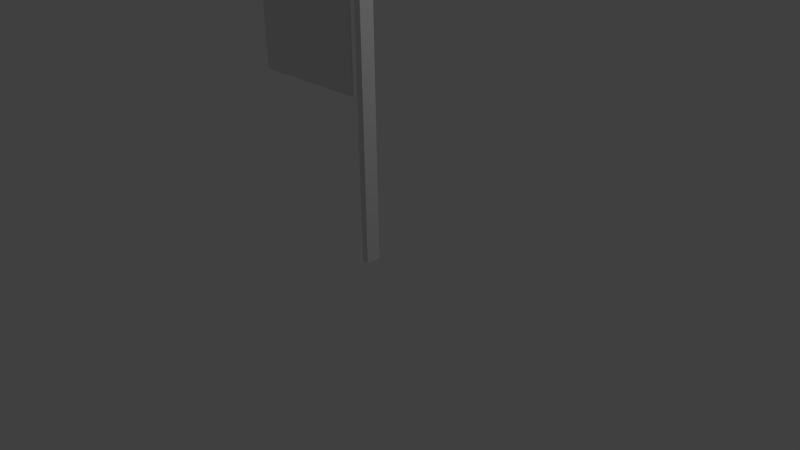 # Source: Flag.blend  (saved by Blender 2.79.0; exported with 4.5.12 LTS)
import bpy
from mathutils import Matrix  # noqa: F401  (used for matrix-valued properties, if any)

bpy.ops.wm.read_factory_settings(use_empty=True)
scene = bpy.context.scene
scene.name = 'Scene'

# ---- collections
col_collection_1 = bpy.data.collections.new('Collection 1'); scene.collection.children.link(col_collection_1)

# ---- world
world_world = bpy.data.worlds.new('World'); scene.world = world_world
world_world.color = (0.05088, 0.05088, 0.05088)
world_world.use_sun_shadow = False
world_world.sun_shadow_jitter_overblur = 0.0
world_world.cycles.sampling_method = 'NONE'
world_world.cycles.sample_map_resolution = 256

# ---- cameras
cam_camera = bpy.data.cameras.new('Camera')
cam_camera.clip_end = 100.0
cam_camera.lens = 35.0
cam_camera.sensor_width = 32.0
cam_camera.sensor_height = 18.0
cam_camera.ortho_scale = 7.314
cam_camera.dof.focus_distance = 0.0
cam_camera.dof.aperture_fstop = 128.0

# ---- lights
light_lamp = bpy.data.lights.new('Lamp', 'POINT')
light_lamp.transmission_factor = 0.0
light_lamp.cutoff_distance = 30.0
light_lamp.energy = 100.0
light_lamp.shadow_buffer_clip_start = 1.001
light_lamp.shadow_soft_size = 0.1
light_lamp.shadow_maximum_resolution = 0.006
light_lamp.use_absolute_resolution = True
light_lamp.cycles.use_multiple_importance_sampling = False

# ---- meshes
me_flag = bpy.data.meshes.new('Flag')
me_flag.from_pydata([(-0.2999, 0.007059, 5.394), (-0.2999, 0.007058, 2.039), (-2.015, 0.007058, 5.394), (-2.015, 0.007056, 2.039)], [], [(0, 1, 3, 2)])
_uv = me_flag.uv_layers.new(name='UVMap')
_uv.uv.foreach_set('vector', [7.195e-05, 0.9999, 7.149e-05, 7.17e-05, 0.5112, 7.149e-05, 0.5112, 0.9999])
me_flag.use_remesh_preserve_volume = False
me_flag.use_remesh_preserve_attributes = False
me_flag.use_mirror_vertex_groups = False
me_flag.update()
me_flagpost = bpy.data.meshes.new('Flagpost')
me_flagpost.from_pydata([(-0.1, -0.1, -0.1), (-0.1, 0.1, -0.1), (-0.005648, 0.1, -0.1), (-0.005648, -0.1, -0.1), (-0.1, -0.1, 5.583), (-0.1, 0.1, 5.583), (-0.005648, 0.1, 5.583), (-0.005648, -0.1, 5.583), (-0.005648, -0.1, 5.467), (0.1749, 0.1, 5.467), (-0.1, 0.1, 5.388), (-2.195, -0.1, 5.388), (-0.1, -0.1, 5.388), (-0.1, 0.1, 5.467), (-0.005648, 0.1, 5.467), (-0.005648, 0.1, 5.388), (-2.195, 0.1, 5.467), (-2.195, -0.1, 5.467), (-2.195, 0.1, 5.388), (-0.1, -0.1, 5.467), (-0.005648, -0.1, 5.388), (0.1749, -0.1, 5.388), (0.1749, -0.1, 5.467), (0.1749, 0.1, 5.388), (-1.761, -0.1036, 5.217), (-1.761, 0.09639, 5.217), (-1.561, 0.09639, 5.217), (-1.561, -0.1036, 5.217), (-1.761, -0.1036, 5.417), (-1.761, 0.09639, 5.417), (-1.561, 0.09639, 5.417), (-1.561, -0.1036, 5.417)], [], [(0, 1, 2, 3), (7, 6, 5, 4), (12, 10, 1, 0), (4, 5, 13, 19), (6, 7, 8, 14), (10, 12, 11, 18), (19, 13, 16, 17), (15, 20, 3, 2), (20, 15, 23, 21), (14, 8, 22, 9), (17, 16, 18, 11), (10, 18, 16, 13, 5, 6, 14, 9, 23, 15, 2, 1), (9, 22, 21, 23), (20, 21, 22, 8, 7, 4, 19, 17, 11, 12, 0, 3)])
me_flagpost.use_remesh_preserve_volume = False
me_flagpost.use_remesh_preserve_attributes = False
me_flagpost.use_mirror_vertex_groups = False
me_flagpost.update()

# ---- objects
ob_flag = bpy.data.objects.new('Flag', me_flag)
ob_flagpost = bpy.data.objects.new('Flagpost', me_flagpost)
ob_lamp = bpy.data.objects.new('Lamp', light_lamp)
ob_camera = bpy.data.objects.new('Camera', cam_camera)

# ---- transforms, parenting, visibility, modifiers, constraints
ob_flag.location = (0.0, 0.0, 0.0)
ob_flag.lineart.crease_threshold = 0.0
_m = ob_flag.modifiers.new('Solidify', 'SOLIDIFY')
_m.thickness = 0.02
_m.use_even_offset = True
_m.nonmanifold_thickness_mode = 'FIXED'
_m.nonmanifold_merge_threshold = 0.0003
ob_flagpost.location = (0.0, 0.0, 0.0)
ob_flagpost.lineart.crease_threshold = 0.0
ob_lamp.location = (4.076, 1.005, 5.904)
ob_lamp.rotation_euler = (0.6503, 0.05522, 1.866)
ob_lamp.lock_rotations_4d = False
ob_lamp.empty_display_type = 'ARROWS'
ob_lamp.color = (0.0, 0.0, 0.0, 0.0)
ob_lamp.lineart.crease_threshold = 0.0
ob_camera.location = (7.481, -6.508, 5.344)
ob_camera.rotation_euler = (1.109, 0.01082, 0.8149)
ob_camera.lock_rotations_4d = False
ob_camera.empty_display_type = 'ARROWS'
ob_camera.color = (0.0, 0.0, 0.0, 0.0)
ob_camera.display_type = 'WIRE'
ob_camera.lineart.crease_threshold = 0.0

# ---- collection membership
col_collection_1.objects.link(ob_flag)
col_collection_1.objects.link(ob_flagpost)
col_collection_1.objects.link(ob_lamp)
col_collection_1.objects.link(ob_camera)

# ---- scene / render settings (as saved in the file)
scene.camera = ob_camera
scene.frame_start = 1; scene.frame_end = 250; scene.frame_set(1)
scene.render.engine = 'BLENDER_EEVEE_NEXT'
scene.render.resolution_percentage = 50
scene.render.dither_intensity = 0.0
scene.cycles.use_denoising = False
scene.cycles.samples = 10
scene.cycles.sampling_pattern = 'TABULATED_SOBOL'
scene.cycles.light_sampling_threshold = 0.0
scene.cycles.use_adaptive_sampling = False
scene.cycles.use_light_tree = False
scene.cycles.blur_glossy = 0.0
scene.cycles.volume_bounces = 1
scene.cycles.pixel_filter_type = 'GAUSSIAN'
scene.cycles.sample_clamp_indirect = 0.0
scene.view_settings.view_transform = 'Standard'
bpy.context.view_layer.update()
